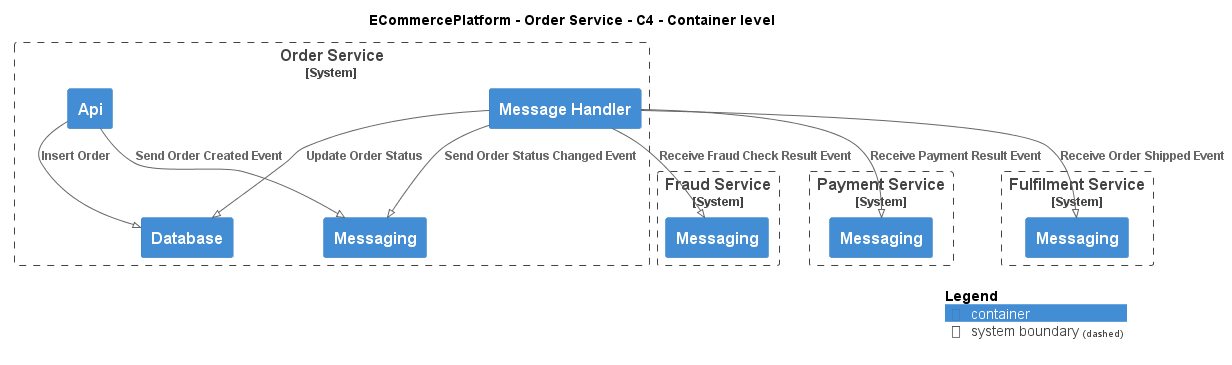

The diagram above was rendered by PlantUML. Its source (embedded in the PNG):
@startuml
!pragma layout smetana
!include ..\..\..\.c4s\C4_Container.puml

AddElementTag("c4interflow:lifecycle:new", $bgColor=green, $fontColor=#ffffff, $borderColor=green, $shadowing="False")
AddElementTag("c4interflow:lifecycle:changed", $bgColor=orange, $fontColor=#ffffff, $borderColor=orange, $shadowing="False")
AddElementTag("c4interflow:lifecycle:removed", $bgColor=red, $fontColor=#ffffff, $borderColor=red, $shadowing="False")

AddRelTag("c4interflow:lifecycle:new", $textColor=green, $lineColor=green)
AddRelTag("c4interflow:lifecycle:changed", $textColor=orange, $lineColor=orange)
AddRelTag("c4interflow:lifecycle:removed", $textColor=red, $lineColor=red)

SHOW_PERSON_PORTRAIT()
LAYOUT_TOP_DOWN()

skinparam linetype polyline

title ECommercePlatform - Order Service - C4 - Container level


System_Boundary(ECommercePlatform.SoftwareSystems.OrderService, "Order Service") {
    Container(ECommercePlatform.SoftwareSystems.OrderService.Containers.Api, "Api", "", "")
    Container(ECommercePlatform.SoftwareSystems.OrderService.Containers.Database, "Database", "", "")
    Container(ECommercePlatform.SoftwareSystems.OrderService.Containers.Messaging, "Messaging", "", "")
    Container(ECommercePlatform.SoftwareSystems.OrderService.Containers.MessageHandler, "Message Handler", "", "")
}

System_Boundary(ECommercePlatform.SoftwareSystems.FraudService, "Fraud Service") {
    Container(ECommercePlatform.SoftwareSystems.FraudService.Containers.Messaging, "Messaging", "", "")
}

System_Boundary(ECommercePlatform.SoftwareSystems.PaymentService, "Payment Service") {
    Container(ECommercePlatform.SoftwareSystems.PaymentService.Containers.Messaging, "Messaging", "", "")
}

System_Boundary(ECommercePlatform.SoftwareSystems.FulfilmentService, "Fulfilment Service") {
    Container(ECommercePlatform.SoftwareSystems.FulfilmentService.Containers.Messaging, "Messaging", "", "")
}

Rel(ECommercePlatform.SoftwareSystems.OrderService.Containers.Api, ECommercePlatform.SoftwareSystems.OrderService.Containers.Database, "Insert Order")
Rel(ECommercePlatform.SoftwareSystems.OrderService.Containers.Api, ECommercePlatform.SoftwareSystems.OrderService.Containers.Messaging, "Send Order Created Event")
Rel(ECommercePlatform.SoftwareSystems.OrderService.Containers.MessageHandler, ECommercePlatform.SoftwareSystems.FraudService.Containers.Messaging, "Receive Fraud Check Result Event")
Rel(ECommercePlatform.SoftwareSystems.OrderService.Containers.MessageHandler, ECommercePlatform.SoftwareSystems.OrderService.Containers.Database, "Update Order Status")
Rel(ECommercePlatform.SoftwareSystems.OrderService.Containers.MessageHandler, ECommercePlatform.SoftwareSystems.OrderService.Containers.Messaging, "Send Order Status Changed Event")
Rel(ECommercePlatform.SoftwareSystems.OrderService.Containers.MessageHandler, ECommercePlatform.SoftwareSystems.PaymentService.Containers.Messaging, "Receive Payment Result Event")
Rel(ECommercePlatform.SoftwareSystems.OrderService.Containers.MessageHandler, ECommercePlatform.SoftwareSystems.FulfilmentService.Containers.Messaging, "Receive Order Shipped Event")


SHOW_LEGEND()
@enduml